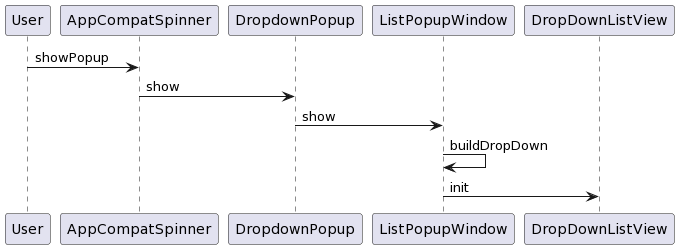

The diagram above was rendered by PlantUML. Its source (embedded in the PNG):
@startuml
User -> AppCompatSpinner: showPopup
AppCompatSpinner -> DropdownPopup : show
DropdownPopup -> ListPopupWindow : show
ListPopupWindow -> ListPopupWindow : buildDropDown
ListPopupWindow -> DropDownListView : init
@enduml